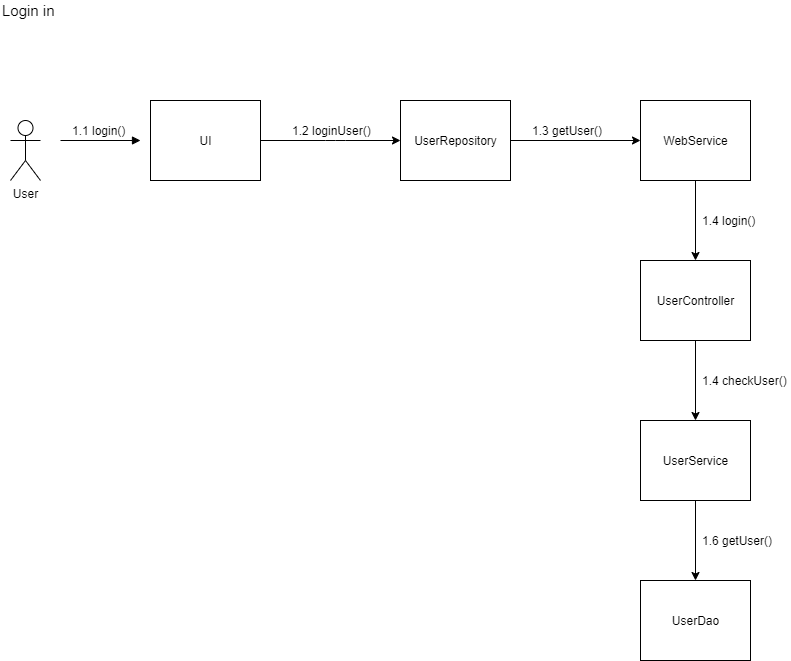

The diagram above was exported from draw.io. Its source (the exported page's mxGraphModel, read from the mxfile embedded in the PNG):
<mxGraphModel dx="1673" dy="896" grid="1" gridSize="10" guides="1" tooltips="1" connect="1" arrows="1" fold="1" page="1" pageScale="1" pageWidth="1100" pageHeight="850" background="#ffffff" math="0" shadow="0">
  <root>
    <mxCell id="0" />
    <mxCell id="1" parent="0" />
    <mxCell id="7satvzD7O6i9QeFkUZxf-23" value="User" style="shape=umlActor;verticalLabelPosition=bottom;verticalAlign=top;html=1;" parent="1" vertex="1">
      <mxGeometry x="50" y="140" width="30" height="60" as="geometry" />
    </mxCell>
    <mxCell id="7satvzD7O6i9QeFkUZxf-24" value="" style="html=1;verticalAlign=bottom;endArrow=block;" parent="1" edge="1">
      <mxGeometry width="80" relative="1" as="geometry">
        <mxPoint x="100" y="160" as="sourcePoint" />
        <mxPoint x="180" y="160" as="targetPoint" />
      </mxGeometry>
    </mxCell>
    <mxCell id="7satvzD7O6i9QeFkUZxf-26" value="UI" style="html=1;" parent="1" vertex="1">
      <mxGeometry x="190" y="120" width="110" height="80" as="geometry" />
    </mxCell>
    <mxCell id="7satvzD7O6i9QeFkUZxf-41" value="1.1 login()" style="text;html=1;strokeColor=none;fillColor=none;align=left;verticalAlign=middle;whiteSpace=wrap;rounded=0;" parent="1" vertex="1">
      <mxGeometry x="110" y="140" width="60" height="20" as="geometry" />
    </mxCell>
    <mxCell id="7satvzD7O6i9QeFkUZxf-53" value="" style="endArrow=classic;html=1;exitX=1;exitY=0.5;exitDx=0;exitDy=0;entryX=0;entryY=0.5;entryDx=0;entryDy=0;" parent="1" source="7satvzD7O6i9QeFkUZxf-26" target="PUNq0-bAiEDuYNn9ph73-2" edge="1">
      <mxGeometry width="50" height="50" relative="1" as="geometry">
        <mxPoint x="410" y="170" as="sourcePoint" />
        <mxPoint x="520" y="160" as="targetPoint" />
        <Array as="points">
          <mxPoint x="375" y="160" />
        </Array>
      </mxGeometry>
    </mxCell>
    <mxCell id="PUNq0-bAiEDuYNn9ph73-1" value="&lt;font style=&quot;font-size: 15px&quot;&gt;Login in&lt;/font&gt;" style="text;html=1;strokeColor=none;fillColor=none;align=left;verticalAlign=middle;whiteSpace=wrap;rounded=0;" vertex="1" parent="1">
      <mxGeometry x="40" y="20" width="80" height="20" as="geometry" />
    </mxCell>
    <mxCell id="PUNq0-bAiEDuYNn9ph73-2" value="UserRepository" style="html=1;" vertex="1" parent="1">
      <mxGeometry x="440" y="120" width="110" height="80" as="geometry" />
    </mxCell>
    <mxCell id="PUNq0-bAiEDuYNn9ph73-7" value="UserController" style="html=1;" vertex="1" parent="1">
      <mxGeometry x="680" y="280" width="110" height="80" as="geometry" />
    </mxCell>
    <mxCell id="PUNq0-bAiEDuYNn9ph73-11" value="1.4 login()" style="text;html=1;strokeColor=none;fillColor=none;align=left;verticalAlign=middle;whiteSpace=wrap;rounded=0;" vertex="1" parent="1">
      <mxGeometry x="740" y="230" width="70" height="20" as="geometry" />
    </mxCell>
    <mxCell id="PUNq0-bAiEDuYNn9ph73-12" value="UserService" style="html=1;" vertex="1" parent="1">
      <mxGeometry x="680" y="440" width="110" height="80" as="geometry" />
    </mxCell>
    <mxCell id="PUNq0-bAiEDuYNn9ph73-13" value="UserDao" style="html=1;" vertex="1" parent="1">
      <mxGeometry x="680" y="600" width="110" height="80" as="geometry" />
    </mxCell>
    <mxCell id="PUNq0-bAiEDuYNn9ph73-14" value="" style="endArrow=classic;html=1;exitX=0.5;exitY=1;exitDx=0;exitDy=0;entryX=0.5;entryY=0;entryDx=0;entryDy=0;" edge="1" parent="1" source="PUNq0-bAiEDuYNn9ph73-7" target="PUNq0-bAiEDuYNn9ph73-12">
      <mxGeometry width="50" height="50" relative="1" as="geometry">
        <mxPoint x="745" y="210" as="sourcePoint" />
        <mxPoint x="745" y="290" as="targetPoint" />
        <Array as="points" />
      </mxGeometry>
    </mxCell>
    <mxCell id="PUNq0-bAiEDuYNn9ph73-15" value="" style="endArrow=classic;html=1;exitX=0.5;exitY=1;exitDx=0;exitDy=0;entryX=0.5;entryY=0;entryDx=0;entryDy=0;" edge="1" parent="1" source="PUNq0-bAiEDuYNn9ph73-12" target="PUNq0-bAiEDuYNn9ph73-13">
      <mxGeometry width="50" height="50" relative="1" as="geometry">
        <mxPoint x="745" y="370" as="sourcePoint" />
        <mxPoint x="745" y="450" as="targetPoint" />
        <Array as="points" />
      </mxGeometry>
    </mxCell>
    <mxCell id="PUNq0-bAiEDuYNn9ph73-16" value="1.4 checkUser()" style="text;html=1;strokeColor=none;fillColor=none;align=left;verticalAlign=middle;whiteSpace=wrap;rounded=0;" vertex="1" parent="1">
      <mxGeometry x="740" y="390" width="90" height="20" as="geometry" />
    </mxCell>
    <mxCell id="PUNq0-bAiEDuYNn9ph73-17" value="1.6 getUser()" style="text;html=1;strokeColor=none;fillColor=none;align=left;verticalAlign=middle;whiteSpace=wrap;rounded=0;" vertex="1" parent="1">
      <mxGeometry x="740" y="550" width="90" height="20" as="geometry" />
    </mxCell>
    <mxCell id="PUNq0-bAiEDuYNn9ph73-19" value="1.2 loginUser()" style="text;html=1;strokeColor=none;fillColor=none;align=left;verticalAlign=middle;whiteSpace=wrap;rounded=0;" vertex="1" parent="1">
      <mxGeometry x="330" y="140" width="90" height="20" as="geometry" />
    </mxCell>
    <mxCell id="bqTtserSY50nl9PBMAyA-2" value="WebService" style="html=1;" vertex="1" parent="1">
      <mxGeometry x="680" y="120" width="110" height="80" as="geometry" />
    </mxCell>
    <mxCell id="bqTtserSY50nl9PBMAyA-3" value="" style="endArrow=classic;html=1;exitX=1;exitY=0.5;exitDx=0;exitDy=0;entryX=0;entryY=0.5;entryDx=0;entryDy=0;" edge="1" parent="1" source="PUNq0-bAiEDuYNn9ph73-2" target="bqTtserSY50nl9PBMAyA-2">
      <mxGeometry width="50" height="50" relative="1" as="geometry">
        <mxPoint x="505" y="490" as="sourcePoint" />
        <mxPoint x="600" y="270" as="targetPoint" />
        <Array as="points" />
      </mxGeometry>
    </mxCell>
    <mxCell id="bqTtserSY50nl9PBMAyA-4" value="" style="endArrow=classic;html=1;exitX=0.5;exitY=1;exitDx=0;exitDy=0;entryX=0.5;entryY=0;entryDx=0;entryDy=0;" edge="1" parent="1" source="bqTtserSY50nl9PBMAyA-2" target="PUNq0-bAiEDuYNn9ph73-7">
      <mxGeometry width="50" height="50" relative="1" as="geometry">
        <mxPoint x="515" y="500" as="sourcePoint" />
        <mxPoint x="515" y="580" as="targetPoint" />
        <Array as="points" />
      </mxGeometry>
    </mxCell>
    <mxCell id="bqTtserSY50nl9PBMAyA-5" value="1.3 getUser()" style="text;html=1;strokeColor=none;fillColor=none;align=left;verticalAlign=middle;whiteSpace=wrap;rounded=0;" vertex="1" parent="1">
      <mxGeometry x="570" y="140" width="90" height="20" as="geometry" />
    </mxCell>
  </root>
</mxGraphModel>